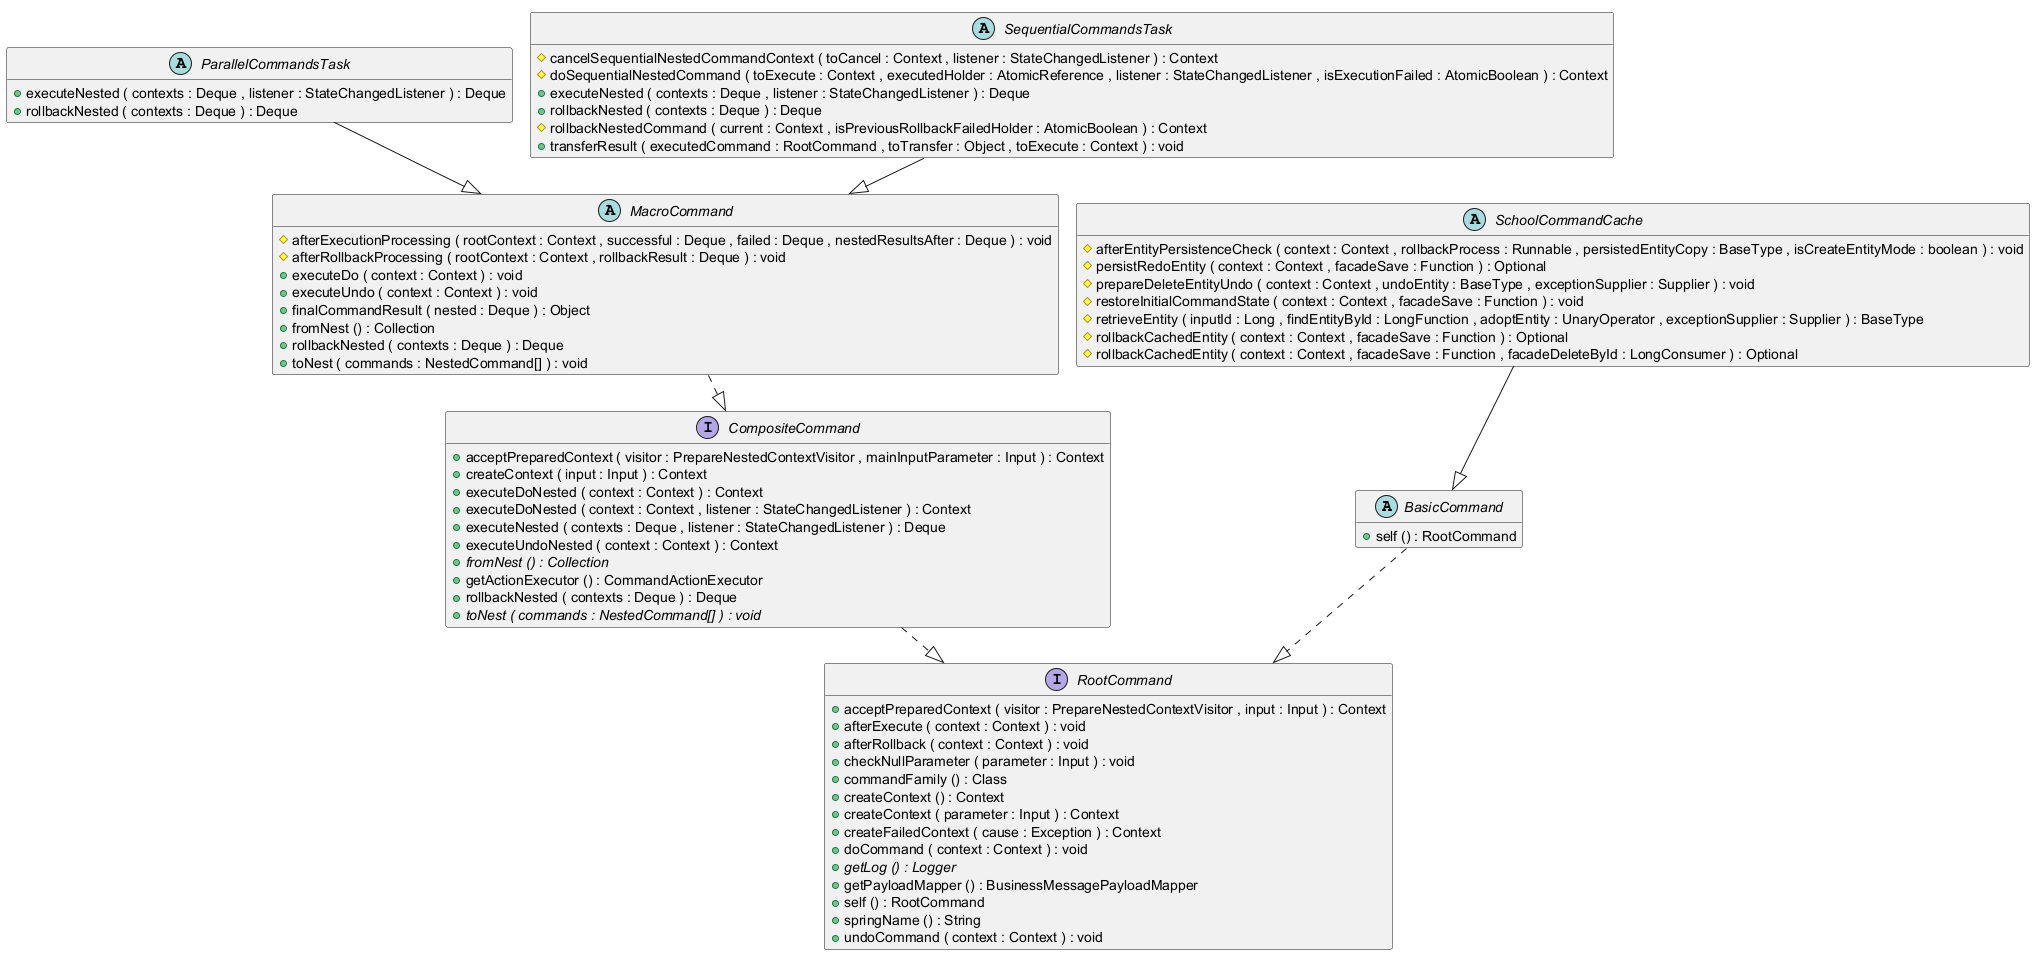

The diagram above was rendered by PlantUML. Its source (embedded in the PNG):
@startuml
!pragma layout smetana

abstract class BasicCommand {
	{field} #applicationContext : BeanFactory
	{field} -self : AtomicReference
	{method} +self () : RootCommand
}


interface CompositeCommand {
	{method} +acceptPreparedContext ( visitor : PrepareNestedContextVisitor , mainInputParameter : Input ) : Context
	{method} +createContext ( input : Input ) : Context
	{method} +executeDoNested ( context : Context ) : Context
	{method} +executeDoNested ( context : Context , listener : StateChangedListener ) : Context
	{method} +executeNested ( contexts : Deque , listener : StateChangedListener ) : Deque
	{method} +executeUndoNested ( context : Context ) : Context
	{method}  {abstract} +fromNest () : Collection
	{method} +getActionExecutor () : CommandActionExecutor
	{method} +rollbackNested ( contexts : Deque ) : Deque
	{method}  {abstract} +toNest ( commands : NestedCommand[] ) : void
}


abstract class MacroCommand {
	{field} -actionExecutor : CommandActionExecutor
	{field} -netsedCommandsList : List
	{method} #afterExecutionProcessing ( rootContext : Context , successful : Deque , failed : Deque , nestedResultsAfter : Deque ) : void
	{method} #afterRollbackProcessing ( rootContext : Context , rollbackResult : Deque ) : void
	{method} +executeDo ( context : Context ) : void
	{method} +executeUndo ( context : Context ) : void
	{method} +finalCommandResult ( nested : Deque ) : Object
	{method} +fromNest () : Collection
	{method} +rollbackNested ( contexts : Deque ) : Deque
	{method} +toNest ( commands : NestedCommand[] ) : void
}


abstract class ParallelCommandsTask {
	{field} {static} +EXECUTOR_BEAN_NAME : String
	{field} #executor : Executor
	{method} +executeNested ( contexts : Deque , listener : StateChangedListener ) : Deque
	{method} +rollbackNested ( contexts : Deque ) : Deque
}


interface RootCommand {
	{method} +acceptPreparedContext ( visitor : PrepareNestedContextVisitor , input : Input ) : Context
	{method} +afterExecute ( context : Context ) : void
	{method} +afterRollback ( context : Context ) : void
	{method} +checkNullParameter ( parameter : Input ) : void
	{method} +commandFamily () : Class
	{method} +createContext () : Context
	{method} +createContext ( parameter : Input ) : Context
	{method} +createFailedContext ( cause : Exception ) : Context
	{method} +doCommand ( context : Context ) : void
	{method}  {abstract} +getLog () : Logger
	{method} +getPayloadMapper () : BusinessMessagePayloadMapper
	{method} +self () : RootCommand
	{method} +springName () : String
	{method} +undoCommand ( context : Context ) : void
}


abstract class SchoolCommandCache {
	{field} -entityName : String
	{field} -entityType : Class
	{method} #afterEntityPersistenceCheck ( context : Context , rollbackProcess : Runnable , persistedEntityCopy : BaseType , isCreateEntityMode : boolean ) : void
	{method} #persistRedoEntity ( context : Context , facadeSave : Function ) : Optional
	{method} #prepareDeleteEntityUndo ( context : Context , undoEntity : BaseType , exceptionSupplier : Supplier ) : void
	{method} #restoreInitialCommandState ( context : Context , facadeSave : Function ) : void
	{method} #retrieveEntity ( inputId : Long , findEntityById : LongFunction , adoptEntity : UnaryOperator , exceptionSupplier : Supplier ) : BaseType
	{method} #rollbackCachedEntity ( context : Context , facadeSave : Function ) : Optional
	{method} #rollbackCachedEntity ( context : Context , facadeSave : Function , facadeDeleteById : LongConsumer ) : Optional
}


abstract class SequentialCommandsTask {
	{method} #cancelSequentialNestedCommandContext ( toCancel : Context , listener : StateChangedListener ) : Context
	{method} #doSequentialNestedCommand ( toExecute : Context , executedHolder : AtomicReference , listener : StateChangedListener , isExecutionFailed : AtomicBoolean ) : Context
	{method} +executeNested ( contexts : Deque , listener : StateChangedListener ) : Deque
	{method} +rollbackNested ( contexts : Deque ) : Deque
	{method} #rollbackNestedCommand ( current : Context , isPreviousRollbackFailedHolder : AtomicBoolean ) : Context
	{method} +transferResult ( executedCommand : RootCommand , toTransfer : Object , toExecute : Context ) : void
}




BasicCommand ..|>  RootCommand
CompositeCommand ..|>  RootCommand
MacroCommand ..|>  CompositeCommand
ParallelCommandsTask --|>  MacroCommand
SchoolCommandCache --|>  BasicCommand
SequentialCommandsTask --|>  MacroCommand

hide fields

@enduml